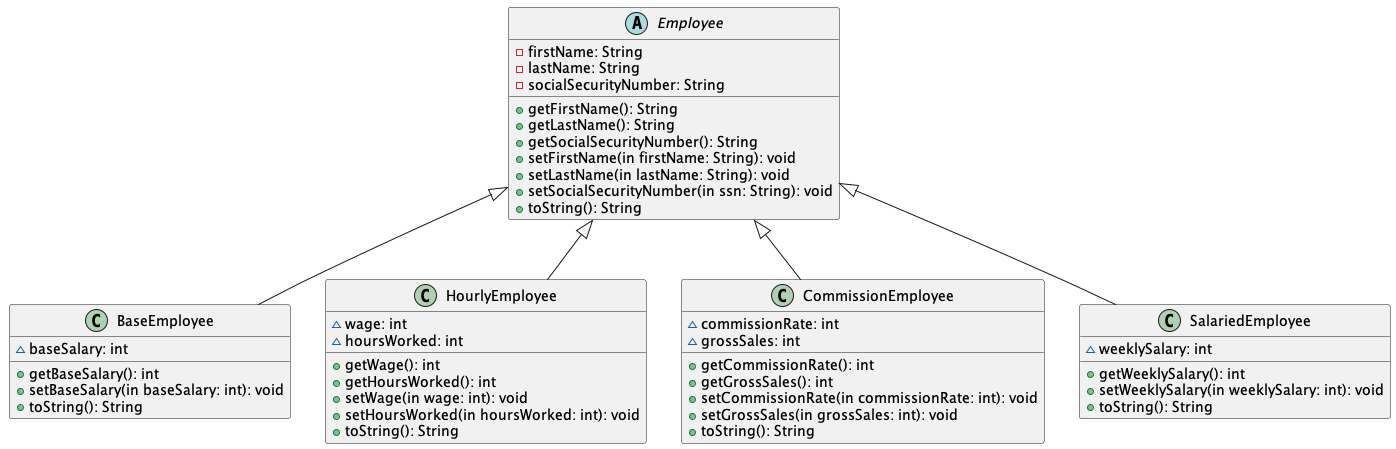

The diagram above was rendered by PlantUML. Its source (embedded in the PNG):
@startuml
'https://plantuml.com/class-diagram

Employee <|-- BaseEmployee
Employee <|-- HourlyEmployee
Employee <|-- CommissionEmployee
Employee <|-- SalariedEmployee

abstract class Employee{
   - firstName: String
   - lastName: String
   - socialSecurityNumber: String
   + getFirstName(): String
   + getLastName(): String
   + getSocialSecurityNumber(): String
   + setFirstName(in firstName: String): void
   + setLastName(in lastName: String): void
   + setSocialSecurityNumber(in ssn: String): void
   + toString(): String
}

class BaseEmployee{
    ~ baseSalary: int
    + getBaseSalary(): int
    + setBaseSalary(in baseSalary: int): void
    + toString(): String
}

class HourlyEmployee{
    ~ wage: int
    ~ hoursWorked: int
    + getWage(): int
    + getHoursWorked(): int
    + setWage(in wage: int): void
    + setHoursWorked(in hoursWorked: int): void
    + toString(): String
}

class CommissionEmployee{
    ~ commissionRate: int
    ~ grossSales: int
    + getCommissionRate(): int
    + getGrossSales(): int
    + setCommissionRate(in commissionRate: int): void
    + setGrossSales(in grossSales: int): void
    + toString(): String
}

class SalariedEmployee{
    ~ weeklySalary: int
    + getWeeklySalary(): int
    + setWeeklySalary(in weeklySalary: int): void
    + toString(): String
}

@enduml